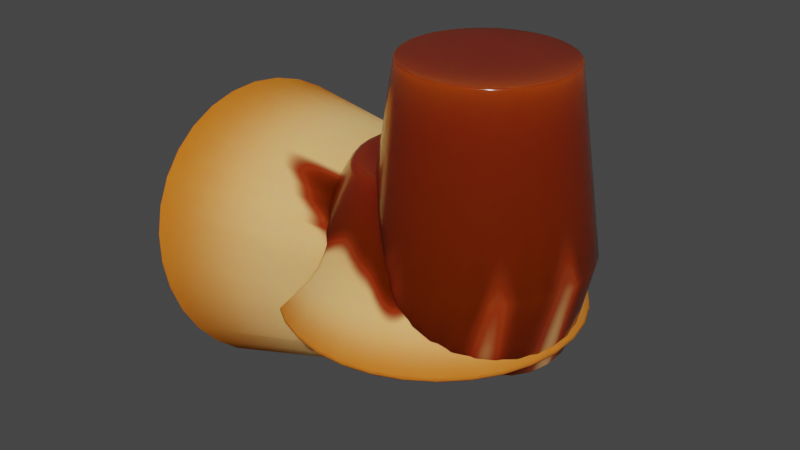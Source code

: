 # Source: Q_.blend  (saved by Blender 4.0.2; exported with 4.5.12 LTS)
import bpy
from mathutils import Matrix  # noqa: F401  (used for matrix-valued properties, if any)

bpy.ops.wm.read_factory_settings(use_empty=True)
scene = bpy.context.scene
scene.name = 'Scene'

# ---- collections
col_collection = bpy.data.collections.new('Collection'); scene.collection.children.link(col_collection)

# ---- materials (node trees are filled in below, after node groups)
mat_pudding = bpy.data.materials.new('Pudding')
mat_pudding.use_transparency_overlap = False
mat_pudding.show_transparent_back = False
mat_pudding.use_transparent_shadow = False

# ---- node groups
ng_geometry_nodes = bpy.data.node_groups.new('Geometry Nodes', 'GeometryNodeTree')
_s = ng_geometry_nodes.interface.new_socket(name='Geometry', in_out='OUTPUT', socket_type='NodeSocketGeometry')
_s = ng_geometry_nodes.interface.new_socket(name='Geometry', in_out='INPUT', socket_type='NodeSocketGeometry')
ng_geometry_nodes.is_modifier = True
# nodes of 'Geometry Nodes' reference scene objects; filled in after objects exist
ng_geometry_nodes_001 = bpy.data.node_groups.new('Geometry Nodes.001', 'GeometryNodeTree')
_s = ng_geometry_nodes_001.interface.new_socket(name='Geometry', in_out='OUTPUT', socket_type='NodeSocketGeometry')
_s = ng_geometry_nodes_001.interface.new_socket(name='Geometry', in_out='INPUT', socket_type='NodeSocketGeometry')
ng_geometry_nodes_001.is_modifier = True
# nodes of 'Geometry Nodes.001' reference scene objects; filled in after objects exist

# ---- material node trees
mat_pudding.use_nodes = True; mat_pudding.node_tree.nodes.clear()
_N = mat_pudding.node_tree.nodes; _L = mat_pudding.node_tree.links
n0 = _N.new('ShaderNodeOutputMaterial'); n0.name = 'Material Output'; n0.location = (2900, 367)
n1 = _N.new('ShaderNodeBsdfPrincipled'); n1.name = 'Principled BSDF'; n1.location = (2803, 232)
n1.distribution = 'GGX'
n1.subsurface_method = 'RANDOM_WALK_SKIN'
n1.inputs[3].default_value = 1.45
n1.inputs[8].default_value = 1.0
n1.inputs[9].default_value = (1.0, 1.0, 1.0)
n1.inputs[27].default_value = (0.0, 0.0, 0.0, 1.0)
n1.inputs[28].default_value = 1.0
n2 = _N.new('ShaderNodeMath'); n2.name = 'Math'; n2.location = (1237, -39)
n2.operation = 'MULTIPLY_ADD'
n2.inputs[1].default_value = 10.0
n2.inputs[2].default_value = 1.53
n3 = _N.new('ShaderNodeAttribute'); n3.name = 'Attribute.001'; n3.location = (1083, -193)
n3.attribute_name = 'height'
n4 = _N.new('ShaderNodeTexGradient'); n4.name = 'Gradient Texture'; n4.location = (1083, -58)
n4.gradient_type = 'RADIAL'
n5 = _N.new('ShaderNodeTexCoord'); n5.name = 'Texture Coordinate'; n5.location = (928, -58)
n6 = _N.new('ShaderNodeMath'); n6.name = 'Math.002'; n6.location = (1392, -251)
n6.operation = 'MULTIPLY_ADD'
n6.inputs[1].default_value = 1.67
n6.inputs[2].default_value = 0.34
n7 = _N.new('ShaderNodeTexNoise'); n7.name = 'Noise Texture'; n7.location = (1392, -39)
n7.noise_dimensions = '1D'
n7.inputs[2].default_value = 1.2
n7.inputs[3].default_value = 15.0
n7.inputs[4].default_value = 0.0
n8 = _N.new('ShaderNodeMath'); n8.name = 'Math.001'; n8.location = (1566, -174)
n8.hide = True
n8.operation = 'SUBTRACT'
n9 = _N.new('ShaderNodeMapRange'); n9.name = 'Map Range.005'; n9.location = (2629, 39)
n9.interpolation_type = 'SMOOTHERSTEP'
n9.inputs[1].default_value = 0.25
n9.inputs[2].default_value = 2.73
n9.inputs[4].default_value = 5.37
n10 = _N.new('ShaderNodeMapRange'); n10.name = 'Map Range.004'; n10.location = (2629, 271)
n10.interpolation_type = 'SMOOTHERSTEP'
n10.inputs[1].default_value = -0.04
n10.inputs[2].default_value = 2.73
n10.inputs[4].default_value = 1.5
n11 = _N.new('ShaderNodeBump'); n11.name = 'Bump'; n11.location = (2301, -193)
n11.inputs[0].default_value = 0.1474
n11.inputs[1].default_value = 1.0
n11.inputs[2].default_value = 1.0
n12 = _N.new('ShaderNodeMapRange'); n12.name = 'Map Range.001'; n12.location = (2146, -193)
n12.interpolation_type = 'SMOOTHERSTEP'
n12.inputs[1].default_value = -0.58
n12.inputs[2].default_value = -0.86
n13 = _N.new('ShaderNodeMix'); n13.name = 'Mix.001'; n13.location = (2455, 39)
n13.data_type = 'RGBA'
n13.inputs[7].default_value = (0.3185, 0.01601, 0.0, 1.0)
n14 = _N.new('ShaderNodeMix'); n14.name = 'Mix'; n14.location = (2281, 116)
n14.data_type = 'RGBA'
n14.inputs[7].default_value = (0.6655, 0.1768, 0.01441, 1.0)
n15 = _N.new('ShaderNodeMapRange'); n15.name = 'Map Range'; n15.location = (1759, -58)
n15.inputs[2].default_value = -0.9
n16 = _N.new('ShaderNodeMapRange'); n16.name = 'Map Range.006'; n16.location = (1759, -309)
n16.clamp = False
n16.interpolation_type = 'SMOOTHERSTEP'
n16.inputs[1].default_value = -0.04
n16.inputs[2].default_value = 0.13
n16.inputs[3].default_value = 1.0
n16.inputs[4].default_value = 0.0
n17 = _N.new('ShaderNodeMath'); n17.name = 'Math.003'; n17.location = (1566, -387)
n17.hide = True
n17.operation = 'ABSOLUTE'
n18 = _N.new('ShaderNodeMath'); n18.name = 'Math.004'; n18.location = (1566, -232)
n18.operation = 'SUBTRACT'
n18.inputs[1].default_value = -0.73
n19 = _N.new('ShaderNodeMapRange'); n19.name = 'Map Range.002'; n19.location = (1972, -97)
n19.inputs[1].default_value = 0.29
n19.inputs[2].default_value = -0.58
n19.inputs[3].default_value = 1.0
n19.inputs[4].default_value = 0.16
n20 = _N.new('ShaderNodeValToRGB'); n20.name = 'ColorRamp.002'; n20.location = (1972, 116)
n20.color_ramp.interpolation = 'EASE'
while len(n20.color_ramp.elements) > 1: n20.color_ramp.elements.remove(n20.color_ramp.elements[-1])
n20.color_ramp.elements[0].position = 0.0; n20.color_ramp.elements[0].color = (1.0, 0.5279, 0.1915, 1.0)
_e = n20.color_ramp.elements.new(0.2684); _e.color = (1.0, 0.5279, 0.1915, 1.0)
_e = n20.color_ramp.elements.new(0.6702); _e.color = (1.0, 0.5279, 0.1915, 1.0)
_e = n20.color_ramp.elements.new(0.8807); _e.color = (0.1329, 0.01363, 0.002305, 1.0)
_e = n20.color_ramp.elements.new(0.9986); _e.color = (0.07323, 0.005617, 0.0, 1.0)
n21 = _N.new('ShaderNodeValToRGB'); n21.name = 'ColorRamp.001'; n21.location = (2262, 367)
while len(n21.color_ramp.elements) > 1: n21.color_ramp.elements.remove(n21.color_ramp.elements[-1])
n21.color_ramp.elements[0].position = 0.003509; n21.color_ramp.elements[0].color = (0.38, 0.1109, 0.003884, 1.0)
_e = n21.color_ramp.elements.new(0.9333); _e.color = (0.3185, 0.01125, 0.000103, 1.0)
n22 = _N.new('ShaderNodeMapRange'); n22.name = 'Map Range.003'; n22.location = (1759, 174)
n22.interpolation_type = 'SMOOTHERSTEP'
n22.inputs[1].default_value = -0.04
n22.inputs[2].default_value = 0.39
n22.inputs[3].default_value = 1.0
n22.inputs[4].default_value = 0.0
n23 = _N.new('NodeReroute'); n23.name = 'Reroute'; n23.location = (2165, 251)
n23.width = 16
n23.socket_idname = 'NodeSocketFloat'
n24 = _N.new('ShaderNodeAttribute'); n24.name = 'Attribute'; n24.location = (1585, 290)
n24.attribute_name = 'height'
n25 = _N.new('ShaderNodeMix'); n25.name = 'Mix.002'; n25.location = (2633, 112)
n25.data_type = 'RGBA'
_L.new(n23.outputs[0], n21.inputs[0])
_L.new(n5.outputs[1], n4.inputs[0])
_L.new(n4.outputs[0], n2.inputs[0])
_L.new(n2.outputs[0], n7.inputs[0])
_L.new(n2.outputs[0], n7.inputs[1])
_L.new(n7.outputs[0], n8.inputs[0])
_L.new(n6.outputs[0], n8.inputs[1])
_L.new(n8.outputs[0], n15.inputs[0])
_L.new(n3.outputs[2], n6.inputs[0])
_L.new(n15.outputs[0], n20.inputs[0])
_L.new(n11.outputs[0], n1.inputs[5])
_L.new(n8.outputs[0], n12.inputs[0])
_L.new(n12.outputs[0], n11.inputs[3])
_L.new(n8.outputs[0], n19.inputs[0])
_L.new(n19.outputs[0], n1.inputs[2])
_L.new(n20.outputs[0], n14.inputs[6])
_L.new(n22.outputs[0], n14.inputs[0])
_L.new(n24.outputs[2], n22.inputs[0])
_L.new(n23.outputs[0], n10.inputs[0])
_L.new(n23.outputs[0], n9.inputs[0])
_L.new(n9.outputs[0], n1.inputs[13])
_L.new(n14.outputs[2], n13.inputs[6])
_L.new(n18.outputs[0], n17.inputs[0])
_L.new(n8.outputs[0], n18.inputs[0])
_L.new(n17.outputs[0], n16.inputs[0])
_L.new(n16.outputs[0], n13.inputs[0])
_L.new(n1.outputs[0], n0.inputs[0])
_L.new(n24.outputs[2], n23.inputs[0])
_L.new(n13.outputs[2], n25.inputs[6])
_L.new(n21.outputs[0], n25.inputs[7])
_L.new(n10.outputs[0], n25.inputs[0])
_L.new(n10.outputs[0], n1.inputs[10])
_L.new(n25.outputs[2], n1.inputs[0])
n0.is_active_output = True

# ---- world
world_world = bpy.data.worlds.new('World'); scene.world = world_world
world_world.use_nodes = True; world_world.node_tree.nodes.clear()
_N = world_world.node_tree.nodes; _L = world_world.node_tree.links
n0 = _N.new('ShaderNodeOutputWorld'); n0.name = 'World Output'; n0.location = (300, 300)
n1 = _N.new('ShaderNodeBackground'); n1.name = 'Background'; n1.location = (10, 300)
n1.inputs[0].default_value = (0.05088, 0.05088, 0.05088, 1.0)
_L.new(n1.outputs[0], n0.inputs[0])
n0.is_active_output = True
world_world.color = (0.05088, 0.05088, 0.05088)
world_world.use_sun_shadow = False
world_world.sun_shadow_jitter_overblur = 0.0

# ---- meshes
me_plane = bpy.data.meshes.new('Plane')
me_plane.from_pydata([(-1.0, -1.0, 0.0), (1.0, -1.0, 0.0), (-1.0, 1.0, 0.0), (1.0, 1.0, 0.0)], [], [(0, 1, 3, 2)])
_uv = me_plane.uv_layers.new(name='UVMap')
_uv.uv.foreach_set('vector', [0.0, 0.0, 1.0, 0.0, 1.0, 1.0, 0.0, 1.0])
me_plane.materials.append(mat_pudding)
me_plane.update()
me_plane_001 = bpy.data.meshes.new('Plane.001')
me_plane_001.from_pydata([(-1.0, -1.0, 0.0), (1.0, -1.0, 0.0), (-1.0, 1.0, 0.0), (1.0, 1.0, 0.0)], [], [(0, 1, 3, 2)])
_uv = me_plane_001.uv_layers.new(name='UVMap')
_uv.uv.foreach_set('vector', [0.0, 0.0, 1.0, 0.0, 1.0, 1.0, 0.0, 1.0])
me_plane_001.update()

# ---- objects
ob_plane = bpy.data.objects.new('Plane', me_plane)
ob_empty = bpy.data.objects.new('Empty', None)
ob_plane_001 = bpy.data.objects.new('Plane.001', me_plane_001)
_N = ng_geometry_nodes.nodes; _L = ng_geometry_nodes.links
n0 = _N.new('NodeFrame'); n0.name = 'Frame'; n0.location = (-401, -621)
n0.width = 665
n1 = _N.new('GeometryNodeResampleCurve'); n1.name = 'Resample Curve'; n1.location = (-358, -14)
n1.keep_last_segment = False
n2 = _N.new('GeometryNodeCurvePrimitiveLine'); n2.name = 'Curve Line'; n2.location = (-507, -21)
n2.inputs[1].default_value = (0.0, 0.0, 5.0)
n3 = _N.new('GeometryNodeSimulationInput'); n3.name = 'Simulation Input'; n3.location = (-81, 28)
n4 = _N.new('GeometryNodeInputNamedAttribute'); n4.name = 'Named Attribute.001'; n4.location = (-230, -235)
n4.data_type = 'FLOAT_VECTOR'
n4.inputs[0].default_value = 'vel'
n5 = _N.new('GeometryNodeSplineParameter'); n5.name = 'Spline Parameter'; n5.location = (-236, -378)
n6 = _N.new('ShaderNodeVectorMath'); n6.name = 'Vector Math.006'; n6.location = (71, -234)
n6.operation = 'SCALE'
n6.inputs[3].default_value = 0.8
n7 = _N.new('ShaderNodeVectorMath'); n7.name = 'Vector Math.005'; n7.location = (233, -225)
n8 = _N.new('GeometryNodeStoreNamedAttribute'); n8.name = 'Store Named Attribute'; n8.location = (249, 77)
n8.data_type = 'FLOAT_VECTOR'
n8.inputs[2].default_value = 'vel'
n9 = _N.new('GeometryNodeSetPosition'); n9.name = 'Set Position'; n9.location = (415, 59)
n10 = _N.new('GeometryNodeInputNamedAttribute'); n10.name = 'Named Attribute'; n10.location = (414, -85)
n10.data_type = 'FLOAT_VECTOR'
n10.inputs[0].default_value = 'vel'
n11 = _N.new('ShaderNodeVectorMath'); n11.name = 'Vector Math.008'; n11.location = (-76, -226)
n11.operation = 'SCALE'
n12 = _N.new('NodeGroupOutput'); n12.name = 'Group Output'; n12.location = (1872, 93)
n13 = _N.new('GeometryNodeSetCurveRadius'); n13.name = 'Set Curve Radius'; n13.location = (847, 124)
n14 = _N.new('ShaderNodeMapRange'); n14.name = 'Map Range.003'; n14.location = (838, 3)
n14.inputs[3].default_value = 2.6
n14.inputs[4].default_value = 1.36
n15 = _N.new('GeometryNodeSplineParameter'); n15.name = 'Spline Parameter.002'; n15.location = (838, -240)
n16 = _N.new('GeometryNodeCurveToMesh'); n16.name = 'Curve to Mesh'; n16.location = (1191, 147)
n16.inputs[3].default_value = True
n17 = _N.new('GeometryNodeCurvePrimitiveCircle'); n17.name = 'Curve Circle'; n17.location = (1187, 30)
n18 = _N.new('GeometryNodeStoreNamedAttribute'); n18.name = 'Store Named Attribute.001'; n18.location = (1038, 146)
n18.inputs[2].default_value = 'height'
n19 = _N.new('GeometryNodeTransform'); n19.name = 'Transform Geometry'; n19.location = (1364, 142)
n19.inputs[3].default_value = (1.0, 1.0, 0.5)
n20 = _N.new('GeometryNodeSetMaterial'); n20.name = 'Set Material'; n20.location = (1535, 126)
n20.inputs[2].default_value = mat_pudding
n21 = _N.new('ShaderNodeMapRange'); n21.name = 'Map Range.001'; n21.location = (-83, -358)
n21.inputs[3].default_value = 0.8
n22 = _N.new('ShaderNodeVectorMath'); n22.name = 'Vector Math.002'; n22.location = (187, -34)
n22.hide = True
n22.operation = 'NORMALIZE'
n22.inputs[3].default_value = 0.1
n23 = _N.new('ShaderNodeVectorMath'); n23.name = 'Vector Math.004'; n23.location = (186, -77)
n23.hide = True
n23.operation = 'LENGTH'
n23.inputs[3].default_value = 0.1
n24 = _N.new('ShaderNodeVectorMath'); n24.name = 'Vector Math.007'; n24.location = (341, -37)
n24.hide = True
n24.operation = 'SCALE'
n25 = _N.new('ShaderNodeVectorMath'); n25.name = 'Vector Math.001'; n25.location = (496, -32)
n25.operation = 'MULTIPLY'
n25.inputs[1].default_value = (1.0, 1.0, 0.0)
n26 = _N.new('ShaderNodeMapRange'); n26.name = 'Map Range'; n26.location = (341, -72)
n26.interpolation_type = 'SMOOTHERSTEP'
n27 = _N.new('ShaderNodeVectorMath'); n27.name = 'Vector Math'; n27.location = (184, -122)
n27.hide = True
n27.operation = 'SUBTRACT'
n28 = _N.new('GeometryNodeInputPosition'); n28.name = 'Position.001'; n28.location = (179, -161)
n28.hide = True
n29 = _N.new('GeometryNodeObjectInfo'); n29.name = 'Object Info'; n29.location = (29, -29)
n29.transform_space = 'RELATIVE'
n29.inputs[0].default_value = ob_empty
n30 = _N.new('GeometryNodeSimulationOutput'); n30.name = 'Simulation Output'; n30.location = (606, 96)
n31 = _N.new('GeometryNodeSetShadeSmooth'); n31.name = 'Set Shade Smooth'; n31.location = (1702, 111)
n32 = _N.new('GeometryNodeInputNamedAttribute'); n32.name = 'Named Attribute.002'; n32.location = (1166, 147)
n32.inputs[0].default_value = 'radius'
n33 = _N.new('GeometryNodeSwitch'); n33.name = 'Switch'; n33.location = (1166, 147)
n33.input_type = 'FLOAT'
n33.inputs[1].default_value = 1.0
n3.pair_with_output(n30)
n22.parent = n0
n23.parent = n0
n24.parent = n0
n25.parent = n0
n26.parent = n0
n27.parent = n0
n28.parent = n0
n29.parent = n0
_L.new(n2.outputs[0], n1.inputs[0])
_L.new(n9.outputs[0], n30.inputs[1])
_L.new(n1.outputs[0], n3.inputs[0])
_L.new(n8.outputs[0], n9.inputs[0])
_L.new(n24.outputs[0], n25.inputs[0])
_L.new(n27.outputs[0], n22.inputs[0])
_L.new(n27.outputs[0], n23.inputs[0])
_L.new(n23.outputs[1], n26.inputs[0])
_L.new(n26.outputs[0], n25.inputs[3])
_L.new(n3.outputs[1], n8.inputs[0])
_L.new(n7.outputs[0], n8.inputs[3])
_L.new(n25.outputs[0], n7.inputs[1])
_L.new(n5.outputs[0], n21.inputs[0])
_L.new(n6.outputs[0], n7.inputs[0])
_L.new(n10.outputs[0], n9.inputs[3])
_L.new(n11.outputs[0], n6.inputs[0])
_L.new(n22.outputs[0], n24.inputs[0])
_L.new(n26.outputs[0], n24.inputs[3])
_L.new(n28.outputs[0], n27.inputs[1])
_L.new(n29.outputs[1], n27.inputs[0])
_L.new(n4.outputs[0], n11.inputs[0])
_L.new(n21.outputs[0], n11.inputs[3])
_L.new(n18.outputs[0], n16.inputs[0])
_L.new(n17.outputs[0], n16.inputs[1])
_L.new(n30.outputs[0], n13.inputs[0])
_L.new(n15.outputs[0], n14.inputs[0])
_L.new(n14.outputs[0], n13.inputs[2])
_L.new(n16.outputs[0], n19.inputs[0])
_L.new(n13.outputs[0], n18.inputs[0])
_L.new(n15.outputs[0], n18.inputs[3])
_L.new(n19.outputs[0], n20.inputs[0])
_L.new(n20.outputs[0], n31.inputs[0])
_L.new(n31.outputs[0], n12.inputs[0])
_L.new(n32.outputs[1], n33.inputs[0])
_L.new(n32.outputs[0], n33.inputs[2])
_L.new(n33.outputs[0], n16.inputs[2])
n12.is_active_output = True
_N = ng_geometry_nodes_001.nodes; _L = ng_geometry_nodes_001.links
n0 = _N.new('NodeFrame'); n0.name = 'Frame.002'; n0.location = (332, 227)
n0.width = 203
n1 = _N.new('NodeFrame'); n1.name = 'Frame.004'; n1.location = (1775, 68)
n1.width = 199
n2 = _N.new('NodeFrame'); n2.name = 'Frame.005'; n2.location = (2138, 87)
n2.width = 201
n3 = _N.new('NodeFrame'); n3.name = 'Frame.006'; n3.location = (766, -473)
n3.width = 375
n4 = _N.new('NodeFrame'); n4.name = 'Frame'; n4.location = (310, -612)
n4.width = 347
n5 = _N.new('NodeFrame'); n5.name = 'Frame.003'; n5.location = (163, -338)
n5.width = 507
n6 = _N.new('GeometryNodeObjectInfo'); n6.name = 'Object Info'; n6.location = (30, -29)
n6.inputs[0].default_value = ob_empty
n7 = _N.new('ShaderNodeVectorMath'); n7.name = 'Vector Math'; n7.location = (31, -428)
n7.hide = True
n7.operation = 'SUBTRACT'
n8 = _N.new('GeometryNodeSetPosition'); n8.name = 'Set Position'; n8.location = (1215, 45)
n9 = _N.new('NodeGroupOutput'); n9.name = 'Group Output'; n9.location = (2907, 2)
n10 = _N.new('GeometryNodeSetCurveRadius'); n10.name = 'Set Curve Radius'; n10.location = (31, -29)
n11 = _N.new('ShaderNodeMapRange'); n11.name = 'Map Range.003'; n11.location = (29, -142)
n11.inputs[3].default_value = 2.6
n11.inputs[4].default_value = 1.36
n12 = _N.new('GeometryNodeSplineParameter'); n12.name = 'Spline Parameter.002'; n12.location = (29, -385)
n13 = _N.new('GeometryNodeStoreNamedAttribute'); n13.name = 'Store Named Attribute.002'; n13.location = (1987, 111)
n13.inputs[2].default_value = 'height'
n14 = _N.new('GeometryNodeSetMaterial'); n14.name = 'Set Material'; n14.location = (2545, 41)
n14.inputs[2].default_value = mat_pudding
n15 = _N.new('GeometryNodeTransform'); n15.name = 'Transform Geometry'; n15.location = (2374, 57)
n15.mute = True
n15.inputs[3].default_value = (1.0, 1.0, 0.5)
n16 = _N.new('GeometryNodeCurveToMesh'); n16.name = 'Curve to Mesh'; n16.location = (32, -29)
n16.inputs[3].default_value = True
n17 = _N.new('GeometryNodeCurvePrimitiveCircle'); n17.name = 'Curve Circle'; n17.location = (29, -150)
n18 = _N.new('GeometryNodeSwitch'); n18.name = 'Switch'; n18.location = (975, -292)
n18.input_type = 'VECTOR'
n19 = _N.new('GeometryNodeBlurAttribute'); n19.name = 'Blur Attribute'; n19.location = (29, -29)
n19.data_type = 'FLOAT_VECTOR'
n19.inputs[1].default_value = 5
n20 = _N.new('GeometryNodeInputPosition'); n20.name = 'Position.001'; n20.location = (30, -179)
n21 = _N.new('ShaderNodeVectorMath'); n21.name = 'Vector Math.003'; n21.location = (178, -29)
n21.operation = 'SUBTRACT'
n22 = _N.new('GeometryNodeResampleCurve'); n22.name = 'Resample Curve'; n22.location = (-271, -125)
n22.keep_last_segment = False
n23 = _N.new('GeometryNodeCurvePrimitiveLine'); n23.name = 'Curve Line'; n23.location = (-431, -123)
n23.inputs[1].default_value = (0.0, 0.0, 5.0)
n24 = _N.new('ShaderNodeVectorMath'); n24.name = 'Vector Math.005'; n24.location = (338, -29)
n24.inputs[1].default_value = (0.0, 0.0, 0.07)
n24.inputs[3].default_value = 0.9
n25 = _N.new('ShaderNodeVectorMath'); n25.name = 'Vector Math.001'; n25.location = (184, -34)
n25.operation = 'SCALE'
n25.inputs[3].default_value = 0.85
n26 = _N.new('GeometryNodeInputNamedAttribute'); n26.name = 'Named Attribute.003'; n26.location = (29, -31)
n26.data_type = 'FLOAT_VECTOR'
n26.inputs[0].default_value = 'vel'
n27 = _N.new('GeometryNodeStoreNamedAttribute'); n27.name = 'Store Named Attribute.001'; n27.location = (34, -229)
n27.data_type = 'FLOAT_VECTOR'
n27.inputs[2].default_value = 'pos'
n28 = _N.new('GeometryNodeInputNamedAttribute'); n28.name = 'Named Attribute'; n28.location = (1186, -108)
n28.data_type = 'FLOAT_VECTOR'
n28.inputs[0].default_value = 'vel'
n29 = _N.new('GeometryNodeStoreNamedAttribute'); n29.name = 'Store Named Attribute.003'; n29.location = (-50, -108)
n29.data_type = 'FLOAT_VECTOR'
n29.inputs[2].default_value = 'vel'
n29.inputs[3].default_value = (0.0, 0.0, 0.0)
n30 = _N.new('GeometryNodeSimulationInput'); n30.name = 'Simulation Input'; n30.location = (140, -63)
n31 = _N.new('GeometryNodeInputPosition'); n31.name = 'Position'; n31.location = (29, -467)
n31.hide = True
n32 = _N.new('ShaderNodeVectorMath'); n32.name = 'Vector Math.004'; n32.location = (761, -396)
n32.hide = True
n33 = _N.new('GeometryNodeStoreNamedAttribute'); n33.name = 'Store Named Attribute'; n33.location = (980, 32)
n33.data_type = 'FLOAT_VECTOR'
n33.inputs[2].default_value = 'vel'
n34 = _N.new('GeometryNodeCurveEndpointSelection'); n34.name = 'Endpoint Selection'; n34.location = (770, -238)
n34.inputs[1].default_value = 0
n35 = _N.new('ShaderNodeVectorMath'); n35.name = 'Vector Math.008'; n35.location = (205, -29)
n35.operation = 'SCALE'
n36 = _N.new('ShaderNodeVectorMath'); n36.name = 'Vector Math.006'; n36.location = (32, -51)
n36.hide = True
n36.operation = 'NORMALIZE'
n36.inputs[3].default_value = 0.1
n37 = _N.new('GeometryNodeSplineParameter'); n37.name = 'Spline Parameter'; n37.location = (776, -900)
n38 = _N.new('ShaderNodeMapRange'); n38.name = 'Map Range.001'; n38.location = (992, -900)
n38.inputs[3].default_value = 0.1
n38.inputs[4].default_value = 0.2
n39 = _N.new('ShaderNodeVectorMath'); n39.name = 'Vector Math.007'; n39.location = (29, -92)
n39.hide = True
n39.operation = 'LENGTH'
n39.inputs[3].default_value = 0.1
n40 = _N.new('ShaderNodeMapRange'); n40.name = 'Map Range'; n40.location = (204, -169)
n40.interpolation_type = 'SMOOTHERSTEP'
n40.inputs[4].default_value = 0.5
n41 = _N.new('GeometryNodeInputNamedAttribute'); n41.name = 'Named Attribute.002'; n41.location = (30, -132)
n41.data_type = 'FLOAT_VECTOR'
n41.inputs[0].default_value = 'pos'
n42 = _N.new('GeometryNodeSimulationOutput'); n42.name = 'Simulation Output'; n42.location = (1380, 16)
n43 = _N.new('GeometryNodeSetShadeSmooth'); n43.name = 'Set Shade Smooth'; n43.location = (2712, 26)
n44 = _N.new('GeometryNodeInputNamedAttribute'); n44.name = 'Named Attribute.001'; n44.location = (7, -29)
n44.inputs[0].default_value = 'radius'
n45 = _N.new('GeometryNodeSwitch'); n45.name = 'Switch.001'; n45.location = (7, -29)
n45.input_type = 'FLOAT'
n45.inputs[1].default_value = 1.0
n30.pair_with_output(n42)
n6.parent = n0
n7.parent = n0
n10.parent = n1
n11.parent = n1
n12.parent = n1
n16.parent = n2
n17.parent = n2
n19.parent = n4
n20.parent = n4
n21.parent = n4
n24.parent = n5
n25.parent = n5
n26.parent = n5
n27.parent = n0
n31.parent = n0
n35.parent = n3
n36.parent = n3
n39.parent = n3
n40.parent = n3
n41.parent = n3
n44.parent = n2
n45.parent = n2
_L.new(n23.outputs[0], n22.inputs[0])
_L.new(n8.outputs[0], n42.inputs[1])
_L.new(n29.outputs[0], n30.inputs[0])
_L.new(n33.outputs[0], n8.inputs[0])
_L.new(n31.outputs[0], n7.inputs[1])
_L.new(n6.outputs[1], n7.inputs[0])
_L.new(n20.outputs[0], n19.inputs[0])
_L.new(n19.outputs[0], n21.inputs[0])
_L.new(n20.outputs[0], n21.inputs[1])
_L.new(n24.outputs[0], n32.inputs[0])
_L.new(n21.outputs[0], n32.inputs[1])
_L.new(n27.outputs[0], n33.inputs[0])
_L.new(n28.outputs[0], n8.inputs[3])
_L.new(n34.outputs[0], n18.inputs[0])
_L.new(n32.outputs[0], n18.inputs[1])
_L.new(n18.outputs[0], n33.inputs[3])
_L.new(n30.outputs[1], n27.inputs[0])
_L.new(n7.outputs[0], n27.inputs[3])
_L.new(n25.outputs[0], n24.inputs[0])
_L.new(n26.outputs[0], n25.inputs[0])
_L.new(n13.outputs[0], n16.inputs[0])
_L.new(n17.outputs[0], n16.inputs[1])
_L.new(n12.outputs[0], n11.inputs[0])
_L.new(n11.outputs[0], n10.inputs[2])
_L.new(n16.outputs[0], n15.inputs[0])
_L.new(n10.outputs[0], n13.inputs[0])
_L.new(n12.outputs[0], n13.inputs[3])
_L.new(n15.outputs[0], n14.inputs[0])
_L.new(n14.outputs[0], n43.inputs[0])
_L.new(n42.outputs[0], n10.inputs[0])
_L.new(n41.outputs[0], n36.inputs[0])
_L.new(n41.outputs[0], n39.inputs[0])
_L.new(n39.outputs[1], n40.inputs[0])
_L.new(n35.outputs[0], n18.inputs[2])
_L.new(n22.outputs[0], n29.inputs[0])
_L.new(n40.outputs[0], n35.inputs[3])
_L.new(n37.outputs[0], n38.inputs[0])
_L.new(n41.outputs[0], n35.inputs[0])
_L.new(n43.outputs[0], n9.inputs[0])
_L.new(n44.outputs[1], n45.inputs[0])
_L.new(n44.outputs[0], n45.inputs[2])
_L.new(n45.outputs[0], n16.inputs[2])
n9.is_active_output = True

# ---- transforms, parenting, visibility, modifiers, constraints
ob_plane.location = (0.0, 0.0, 0.0)
_m = ob_plane.modifiers.new('GeometryNodes', 'NODES')
_m.node_group = ng_geometry_nodes
_m = ob_plane.modifiers.new('Bevel', 'BEVEL')
_m.segments = 3
ob_empty.location = (-10.1, 0.9623, 0.0)
ob_empty.lock_location = (False, False, True)
ob_plane_001.location = (0.0, 0.0, 0.0)
_m = ob_plane_001.modifiers.new('GeometryNodes', 'NODES')
_m.node_group = ng_geometry_nodes_001
_m = ob_plane_001.modifiers.new('Bevel', 'BEVEL')
_m.segments = 2

# ---- collection membership
col_collection.objects.link(ob_plane)
col_collection.objects.link(ob_empty)
col_collection.objects.link(ob_plane_001)

# ---- scene / render settings (as saved in the file)
scene.frame_start = 1; scene.frame_end = 250; scene.frame_set(1)
scene.render.engine = 'BLENDER_EEVEE_NEXT'
scene.cycles.sampling_pattern = 'TABULATED_SOBOL'
scene.view_settings.view_transform = 'Filmic'
bpy.context.view_layer.update()

# ---- added for rendering (the .blend has no active camera and no usable light): camera, sun
cam_auto = bpy.data.cameras.new('AutoCamera')
cam_auto.lens = 50.0
cam_auto.sensor_width = 36.0
cam_auto.clip_end = 1000.0
ob_auto_camera = bpy.data.objects.new('AutoCamera', cam_auto)
scene.collection.objects.link(ob_auto_camera)
ob_auto_camera.location = (8.76018, -12.4778, 9.424)
ob_auto_camera.rotation_euler = (1.09748, -7.21219e-08, 0.694738)
scene.camera = ob_auto_camera
light_auto_sun = bpy.data.lights.new('AutoSun', 'SUN')
light_auto_sun.energy = 3.0
light_auto_sun.angle = 0.0523599
ob_auto_sun = bpy.data.objects.new('AutoSun', light_auto_sun)
scene.collection.objects.link(ob_auto_sun)
ob_auto_sun.rotation_euler = (0.872665, 0.174533, 0.523599)
bpy.context.view_layer.update()
